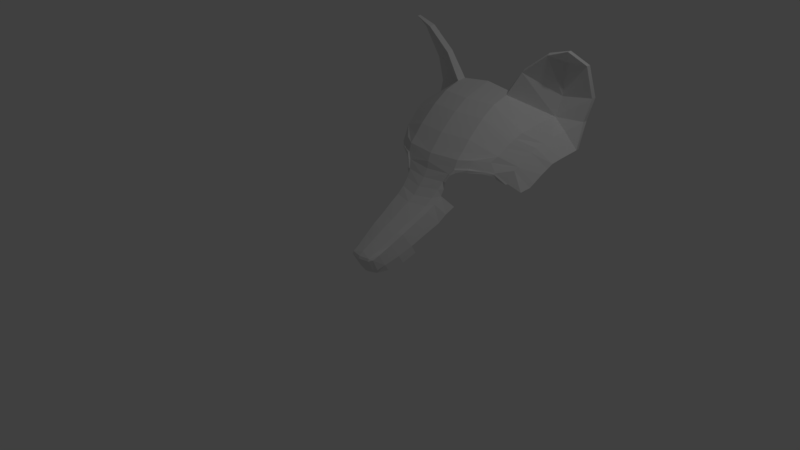 # Source: fox.blend  (saved by Blender 2.79.0; exported with 4.5.12 LTS)
import bpy
from mathutils import Matrix  # noqa: F401  (used for matrix-valued properties, if any)

bpy.ops.wm.read_factory_settings(use_empty=True)
scene = bpy.context.scene
scene.name = 'Scene'

# ---- collections
col_collection_1 = bpy.data.collections.new('Collection 1'); scene.collection.children.link(col_collection_1)

# ---- world
world_world = bpy.data.worlds.new('World'); scene.world = world_world
world_world.color = (0.05088, 0.05088, 0.05088)
world_world.use_sun_shadow = False
world_world.sun_shadow_jitter_overblur = 0.0
world_world.cycles.sampling_method = 'MANUAL'

# ---- cameras
cam_camera = bpy.data.cameras.new('Camera')
cam_camera.clip_end = 100.0
cam_camera.lens = 35.0
cam_camera.sensor_width = 32.0
cam_camera.sensor_height = 18.0
cam_camera.ortho_scale = 7.314
cam_camera.dof.focus_distance = 0.0
cam_camera.dof.aperture_fstop = 128.0

# ---- lights
light_lamp = bpy.data.lights.new('Lamp', 'POINT')
light_lamp.transmission_factor = 0.0
light_lamp.cutoff_distance = 30.0
light_lamp.energy = 100.0
light_lamp.shadow_buffer_clip_start = 1.001
light_lamp.shadow_soft_size = 0.1
light_lamp.shadow_maximum_resolution = 0.006
light_lamp.use_absolute_resolution = True

# ---- meshes
me_plane = bpy.data.meshes.new('Plane')
me_plane.from_pydata([(-0.8272, 0.01856, -15.18), (1.291, -0.01782, -15.65), (-0.8272, 0.5025, -16.62), (1.07, 0.2312, -16.32), (-0.8272, -0.5927, -13.32), (1.276, -0.629, -13.79), (-0.8272, -1.644, -11.76), (1.276, -1.68, -12.22), (-0.8272, -2.353, -10.95), (1.276, -2.389, -11.42), (-0.8272, -3.355, -9.877), (1.276, -3.392, -10.34), (-0.8272, -4.431, -8.973), (1.276, -4.467, -9.437), (-0.8272, -5.141, -8.344), (1.26, -5.116, -8.788), (3.546, -2.414, -16.46), (3.515, -2.707, -14.16), (3.437, -3.123, -13.29), (3.374, -3.465, -12.74), (3.296, -3.881, -12.2), (3.186, -4.565, -11.3), (2.967, -5.112, -10.69), (-0.8272, -5.971, -8.019), (1.213, -5.947, -8.484), (2.788, -5.918, -10.12), (2.038, -5.792, -9.24), (0.9005, -6.574, -8.162), (2.025, -5.914, -8.994), (0.9919, -6.572, -8.057), (-0.8272, -6.705, -8.019), (-0.8272, -6.705, -7.895), (0.6661, -7.426, -7.761), (-0.8272, -7.518, -7.45), (0.562, -8.168, -7.244), (-0.8272, -8.351, -6.779), (0.4969, -8.899, -6.553), (-0.8272, -9.083, -6.088), (0.4578, -9.529, -5.76), (-0.8272, -9.571, -5.295), (0.3927, -10.12, -4.662), (-0.8272, -10.16, -4.198), (0.2885, -10.79, -3.463), (-0.8272, -10.83, -2.998), (0.2104, -11.46, -2.182), (-0.8272, -11.5, -1.718), (0.0672, -12.21, -0.8612), (-0.8272, -12.25, -0.3967), (-0.04998, -12.88, 0.3381), (-0.8272, -12.92, 0.8026), (0.7575, -7.354, -7.764), (2.749, -6.04, -10.0), (3.283, -6.142, -10.81), (3.244, -6.243, -10.67), (2.113, -5.023, -9.612), (1.265, -6.048, -8.364), (3.752, -7.402, -11.97), (3.686, -7.422, -11.73), (4.328, -3.715, -17.44), (4.296, -4.008, -16.09), (4.244, -4.2, -15.02), (4.181, -4.542, -14.42), (3.461, -5.571, -11.55), (4.103, -4.999, -13.71), (4.032, -5.683, -12.84), (3.954, -6.029, -12.46), (1.985, -6.221, -8.994), (1.344, -6.355, -8.364), (2.71, -6.255, -9.931), (3.126, -6.458, -10.53), (3.51, -7.422, -11.73), (1.101, -6.624, -8.057), (0.867, -7.406, -7.764), (-0.04998, -12.88, 0.3381), (-0.8272, -13.29, 1.254), (-0.1051, -13.27, 1.047), (-0.8272, -13.55, 1.361), (-0.1051, -13.53, 1.155), (-0.8272, -15.14, 0.5154), (-0.229, -15.06, 0.3088), (4.454, -3.41, -19.12), (3.596, -2.207, -19.12), (3.546, -2.414, -16.46), (4.328, -3.715, -17.44), (2.382, 2.64, -15.75), (2.293, 2.859, -16.29), (4.184, 4.86, -15.88), (4.079, 5.001, -16.4), (5.523, 5.582, -16.14), (5.55, 5.62, -16.55), (6.036, 3.957, -18.26), (6.062, 3.994, -18.67), (5.848, 0.3068, -20.06), (5.918, 0.3444, -20.47), (5.391, -2.289, -20.04), (5.418, -2.251, -20.52), (5.383, -5.102, -19.31), (3.596, -2.207, -19.12), (3.973, 0.04289, -19.28), (4.668, 3.9, -18.1), (5.344, -5.102, -19.75), (5.229, -5.495, -17.16), (5.115, -5.782, -16.09), (5.012, -6.219, -15.56), (4.934, -6.676, -14.85), (4.803, -7.455, -13.92), (4.725, -7.801, -13.53), (0.05708, -13.46, 0.7626), (-0.04425, -14.88, 0.03488), (0.1787, -13.08, 0.06652), (0.2625, -12.42, -1.314), (0.4016, -11.66, -2.698), (0.515, -10.81, -4.304), (0.6172, -10.09, -5.754), (0.6571, -9.554, -6.666), (0.6911, -8.894, -7.532), (0.766, -8.17, -7.779), (0.1584, -14.46, -0.6895), (4.523, -8.115, -12.55), (0.3841, -13.87, -2.232), (0.6245, -13.12, -3.616), (0.7988, -12.24, -5.38), (0.9618, -11.51, -6.829), (1.123, -10.69, -7.584), (1.299, -10.03, -8.45), (0.6245, -13.12, -3.616), (0.7988, -12.24, -5.38), (-0.8272, -15.14, 0.5154), (-0.229, -15.06, 0.3088), (-0.8272, -15.46, 0.1041), (-0.2695, -15.38, -0.1658), (0.1764, -15.16, -1.115), (0.3841, -13.87, -2.232), (0.6245, -13.12, -3.616), (0.3841, -13.87, -2.232), (0.6245, -14.07, -4.154), (0.3841, -14.82, -2.77)], [(23, 30), (30, 31), (26, 54), (81, 82), (81, 97), (119, 132), (125, 133), (132, 134)], [(0, 1, 3, 2), (1, 0, 4, 5), (5, 4, 6, 7), (7, 6, 8, 9), (9, 8, 10, 11), (11, 10, 12, 13), (13, 12, 14, 15), (16, 17, 59, 58), (1, 5, 17, 16), (9, 11, 20, 19), (5, 7, 18, 17), (11, 13, 21, 20), (7, 9, 19, 18), (22, 54, 15, 24, 26, 25), (15, 14, 23, 24), (25, 51, 53, 52), (23, 31, 27, 24), (51, 25, 26, 28), (27, 31, 33, 32), (32, 33, 35, 34), (34, 35, 37, 36), (36, 37, 39, 38), (38, 39, 41, 40), (40, 41, 43, 42), (42, 43, 45, 44), (44, 45, 47, 46), (46, 47, 49, 48), (27, 29, 55, 24), (52, 53, 57, 56), (27, 32, 50, 29), (13, 15, 54, 22, 21), (26, 24, 55, 28), (18, 19, 61, 60), (20, 21, 64, 63), (65, 64, 21, 22, 62), (20, 63, 61, 19), (18, 60, 59, 17), (22, 25, 52, 62), (52, 56, 65, 62), (28, 55, 67, 66), (53, 51, 68, 69), (51, 28, 66, 68), (70, 57, 53, 69), (29, 50, 72, 71), (55, 29, 71, 67), (74, 75, 77, 76), (76, 77, 79, 78), (49, 74, 75, 73, 48), (1, 16, 81), (16, 58, 83, 82), (83, 80, 97, 82), (3, 1, 84, 85), (85, 84, 86, 87), (87, 86, 88, 89), (89, 88, 90, 91), (91, 90, 92, 93), (93, 92, 94, 95), (83, 96, 80), (92, 98, 97, 94), (88, 86, 99), (88, 99, 90), (86, 84, 98, 99), (81, 98, 84, 1), (90, 99, 98, 92), (59, 60, 102, 101), (61, 63, 104, 103), (64, 65, 106, 105), (95, 94, 96, 100), (83, 59, 101, 96), (64, 105, 104, 63), (61, 103, 102, 60), (77, 75, 107), (34, 116, 72, 50, 32), (34, 36, 115, 116), (36, 38, 114, 115), (38, 40, 113, 114), (40, 42, 112, 113), (42, 44, 111, 112), (44, 46, 110, 111), (110, 46, 73, 109), (75, 107, 109, 73), (107, 108, 117, 109), (79, 77, 107, 108), (80, 96, 94, 97), (118, 106, 65, 56), (111, 110, 119, 120), (113, 112, 121, 122), (115, 114, 123, 124), (114, 113, 122, 123), (112, 111, 120, 121), (117, 119, 110, 109), (121, 120, 125, 126), (78, 79, 128, 127), (127, 128, 130, 129), (130, 128, 108), (117, 131, 130, 108), (133, 134, 136, 135)])
me_plane.use_remesh_preserve_volume = False
me_plane.use_remesh_preserve_attributes = False
me_plane.use_mirror_vertex_groups = False
me_plane.update()

# ---- objects
ob_mirror = bpy.data.objects.new('MIRROR', None)
ob_plane = bpy.data.objects.new('Plane', me_plane)
ob_lamp = bpy.data.objects.new('Lamp', light_lamp)
ob_camera = bpy.data.objects.new('Camera', cam_camera)

# ---- transforms, parenting, visibility, modifiers, constraints
ob_mirror.location = (0.0, 0.0, 0.0)
ob_mirror.empty_display_type = 'SINGLE_ARROW'
ob_mirror.empty_image_offset = (0.0, 0.0)
ob_mirror.hide_viewport = True
ob_mirror.hide_select = True
ob_mirror.lineart.crease_threshold = 0.0
ob_plane.location = (0.169, -1.118e-08, 1.771)
ob_plane.rotation_euler = (1.571, -0.0, -0.0)
ob_plane.scale = (0.2044, 0.1309, 0.1309)
ob_plane.lineart.crease_threshold = 0.0
_m = ob_plane.modifiers.new('Mirror', 'MIRROR')
_m.use_clip = True
_m.mirror_object = ob_mirror
ob_lamp.location = (4.076, 1.005, 5.904)
ob_lamp.rotation_euler = (0.6503, 0.05522, 1.866)
ob_lamp.lock_rotations_4d = False
ob_lamp.empty_display_type = 'ARROWS'
ob_lamp.color = (0.0, 0.0, 0.0, 0.0)
ob_lamp.lineart.crease_threshold = 0.0
ob_camera.location = (7.481, -6.508, 5.344)
ob_camera.rotation_euler = (1.109, 0.0, 0.8149)
ob_camera.lock_rotations_4d = False
ob_camera.empty_display_type = 'ARROWS'
ob_camera.color = (0.0, 0.0, 0.0, 0.0)
ob_camera.display_type = 'WIRE'
ob_camera.lineart.crease_threshold = 0.0

# ---- collection membership
col_collection_1.objects.link(ob_mirror)
col_collection_1.objects.link(ob_plane)
col_collection_1.objects.link(ob_lamp)
col_collection_1.objects.link(ob_camera)

# ---- scene / render settings (as saved in the file)
scene.camera = ob_camera
scene.frame_start = 1; scene.frame_end = 250; scene.frame_set(1)
scene.render.engine = 'BLENDER_EEVEE_NEXT'
scene.render.resolution_percentage = 50
scene.render.dither_intensity = 0.0
scene.cycles.use_denoising = False
scene.cycles.samples = 128
scene.cycles.sampling_pattern = 'TABULATED_SOBOL'
scene.cycles.use_adaptive_sampling = False
scene.cycles.use_light_tree = False
scene.cycles.blur_glossy = 0.0
scene.cycles.sample_clamp_indirect = 0.0
scene.view_settings.view_transform = 'Standard'
bpy.context.view_layer.update()
